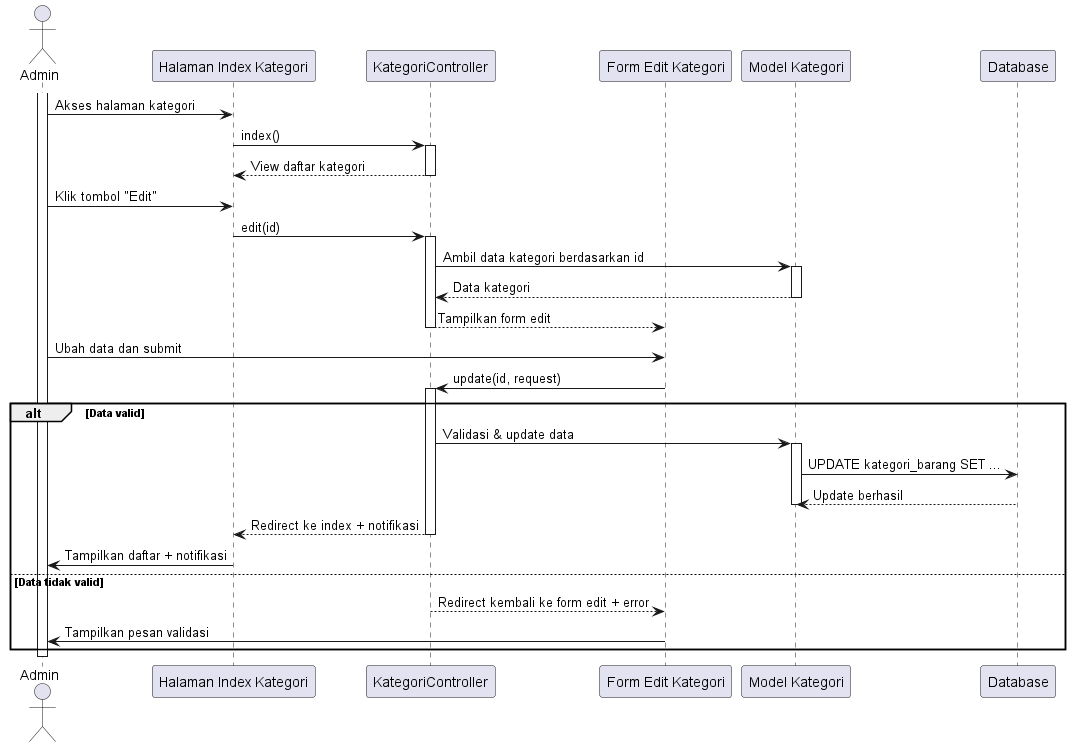

The diagram above was rendered by PlantUML. Its source (embedded in the PNG):
@startuml
actor Admin

participant "Halaman Index Kategori" as KategoriIndex
participant "KategoriController" as Controller
participant "Form Edit Kategori" as EditForm
participant "Model Kategori" as KategoriModel
participant "Database" as DB

activate Admin
Admin -> KategoriIndex: Akses halaman kategori
KategoriIndex -> Controller: index()
activate Controller
Controller --> KategoriIndex: View daftar kategori
deactivate Controller

Admin -> KategoriIndex: Klik tombol "Edit"
KategoriIndex -> Controller: edit(id)
activate Controller
Controller -> KategoriModel: Ambil data kategori berdasarkan id
activate KategoriModel
KategoriModel --> Controller: Data kategori
deactivate KategoriModel
Controller --> EditForm: Tampilkan form edit
deactivate Controller

Admin -> EditForm: Ubah data dan submit
EditForm -> Controller: update(id, request)
activate Controller

alt Data valid
    Controller -> KategoriModel: Validasi & update data
    activate KategoriModel
    KategoriModel -> DB: UPDATE kategori_barang SET ...
    DB --> KategoriModel: Update berhasil
    deactivate KategoriModel

    Controller --> KategoriIndex: Redirect ke index + notifikasi
    deactivate Controller
    KategoriIndex -> Admin: Tampilkan daftar + notifikasi
else Data tidak valid
    Controller --> EditForm: Redirect kembali ke form edit + error
    deactivate Controller
    EditForm -> Admin: Tampilkan pesan validasi
end
deactivate Admin

@enduml